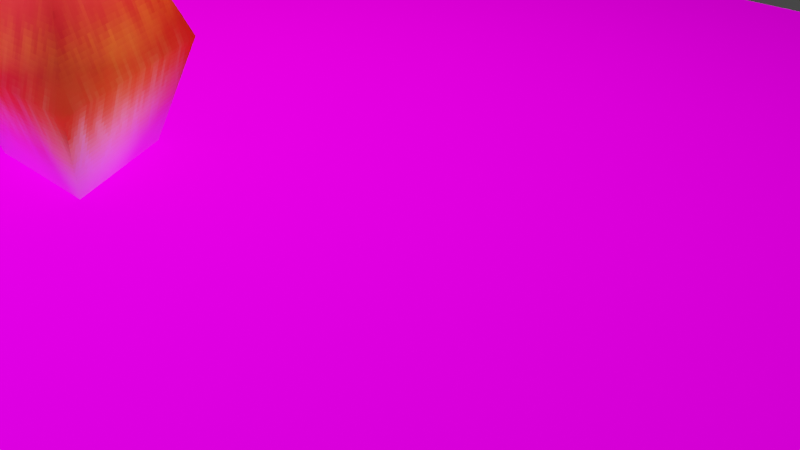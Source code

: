 # Source: emission_test.blend  (saved by Blender 2.91.10; exported with 4.5.12 LTS)
import bpy
from mathutils import Matrix  # noqa: F401  (used for matrix-valued properties, if any)

bpy.ops.wm.read_factory_settings(use_empty=True)
scene = bpy.context.scene
scene.name = 'Scene'

# ---- collections
col_collection = bpy.data.collections.new('Collection'); scene.collection.children.link(col_collection)

# ---- images (referenced by path relative to the original .blend; pixels are not part of the script)
import os
ASSET_DIR = os.environ.get("B2B_ASSET_DIR", "")  # directory of the original .blend (textures are referenced by path, not embedded)
HERE = os.path.dirname(os.path.abspath(__file__))  # packed textures are extracted next to this script under _unpacked/

def load_image(name, relpath, width, height, colorspace="sRGB"):
    """Load a texture the original file referenced (path relative to the .blend, or extracted next to this script)."""
    p = next((c for c in (os.path.join(HERE, relpath), os.path.join(ASSET_DIR, relpath)) if relpath and os.path.exists(c)), "")
    if p:
        img = bpy.data.images.load(p, check_existing=True)
        img.name = name
    else:  # same state as the original file: an image datablock whose file is absent (Cycles renders it pink)
        img = bpy.data.images.new(name, width, height)
        img.source = "FILE"
        img.filepath = "//" + (relpath or name)
    img.colorspace_settings.name = colorspace
    return img
img_untitled = load_image('Untitled', '_unpacked/Untitled.08b7a8ff.png', 64, 64, 'sRGB')
img_untitled_001 = load_image('Untitled.001', '', 64, 64, 'sRGB')

# ---- materials (node trees are filled in below, after node groups)
mat_material = bpy.data.materials.new('Material')
mat_material.alpha_threshold = 0.0
mat_material.use_backface_culling = True
mat_material.use_transparent_shadow = False
mat_material.line_color = (0.0, 0.0, 0.0, 1.0)
mat_material_001 = bpy.data.materials.new('Material.001')
mat_material_001.use_transparent_shadow = False

# ---- material node trees
mat_material.use_nodes = True; mat_material.node_tree.nodes.clear()
_N = mat_material.node_tree.nodes; _L = mat_material.node_tree.links
n0 = _N.new('ShaderNodeOutputMaterial'); n0.name = 'Material Output'; n0.location = (300, 300)
n1 = _N.new('ShaderNodeBsdfPrincipled'); n1.name = 'Principled BSDF'; n1.location = (10, 300)
n1.distribution = 'GGX'
n1.subsurface_method = 'BURLEY'
n1.inputs[2].default_value = 0.0
n1.inputs[3].default_value = 1.45
n1.inputs[9].default_value = (5.96e-08, 0.2, 0.1)
n1.inputs[13].default_value = 0.0
n1.inputs[20].default_value = 0.0
n2 = _N.new('ShaderNodeTexImage'); n2.name = 'Image Texture'; n2.location = (-280, 280)
n2.image = img_untitled
n2.interpolation = 'Closest'
_L.new(n1.outputs[0], n0.inputs[0])
_L.new(n2.outputs[0], n1.inputs[0])
n0.is_active_output = True
mat_material_001.use_nodes = True; mat_material_001.node_tree.nodes.clear()
_N = mat_material_001.node_tree.nodes; _L = mat_material_001.node_tree.links
n0 = _N.new('ShaderNodeBsdfPrincipled'); n0.name = 'Principled BSDF'; n0.location = (10, 300)
n0.distribution = 'GGX'
n0.subsurface_method = 'BURLEY'
n0.inputs[3].default_value = 1.45
n0.inputs[13].default_value = 0.0
n0.inputs[27].default_value = (0.0, 0.0, 0.0, 1.0)
n0.inputs[28].default_value = 1.0
n1 = _N.new('ShaderNodeOutputMaterial'); n1.name = 'Material Output'; n1.location = (300, 300)
n2 = _N.new('ShaderNodeTexImage'); n2.name = 'Image Texture'; n2.location = (-280, 280)
n2.image = img_untitled_001
_L.new(n0.outputs[0], n1.inputs[0])
_L.new(n2.outputs[0], n0.inputs[0])
n1.is_active_output = True

# ---- world
world_world = bpy.data.worlds.new('World'); scene.world = world_world
world_world.use_nodes = True; world_world.node_tree.nodes.clear()
_N = world_world.node_tree.nodes; _L = world_world.node_tree.links
n0 = _N.new('ShaderNodeOutputWorld'); n0.name = 'World Output'; n0.location = (300, 300)
n1 = _N.new('ShaderNodeBackground'); n1.name = 'Background'; n1.location = (10, 300)
n1.inputs[0].default_value = (0.05088, 0.05088, 0.05088, 1.0)
_L.new(n1.outputs[0], n0.inputs[0])
n0.is_active_output = True
world_world.color = (0.05088, 0.05088, 0.05088)
world_world.use_sun_shadow = False
world_world.sun_shadow_jitter_overblur = 0.0

# ---- cameras
cam_camera = bpy.data.cameras.new('Camera')
cam_camera.clip_end = 100.0
cam_camera.ortho_scale = 7.314

# ---- lights
light_light = bpy.data.lights.new('Light', 'POINT')
light_light.color = (0.07716, 1.0, 0.03879)
light_light.transmission_factor = 0.0
light_light.use_shadow = False
light_light.energy = 1000.0
light_light.shadow_soft_size = 0.1
light_light.shadow_maximum_resolution = 0.006
light_light.use_absolute_resolution = True
light_light_001 = bpy.data.lights.new('Light.001', 'POINT')
light_light_001.color = (0.109, 0.1301, 1.0)
light_light_001.transmission_factor = 0.0
light_light_001.use_shadow = False
light_light_001.energy = 1000.0
light_light_001.shadow_soft_size = 0.1
light_light_001.shadow_maximum_resolution = 0.006
light_light_001.use_absolute_resolution = True
light_light_002 = bpy.data.lights.new('Light.002', 'POINT')
light_light_002.color = (1.0, 0.05193, 0.04692)
light_light_002.transmission_factor = 0.0
light_light_002.use_shadow = False
light_light_002.energy = 1000.0
light_light_002.shadow_soft_size = 0.1
light_light_002.shadow_maximum_resolution = 0.006
light_light_002.use_absolute_resolution = True
light_light_003 = bpy.data.lights.new('Light.003', 'POINT')
light_light_003.transmission_factor = 0.0
light_light_003.use_shadow = False
light_light_003.energy = 1e+04
light_light_003.shadow_soft_size = 0.1
light_light_003.shadow_maximum_resolution = 0.006
light_light_003.use_absolute_resolution = True

# ---- meshes
me_circle = bpy.data.meshes.new('Circle')
me_circle.from_pydata([(0.0, 1.0, 0.0), (-0.866, -0.5, 0.0), (0.866, -0.5, 0.0), (-1.272e-08, 1.64, 1.136), (-1.42, -0.82, 1.136), (1.42, -0.82, 1.136), (0.0, 0.0, 3.994)], [], [(0, 3, 5, 2), (2, 5, 4, 1), (1, 4, 3, 0), (3, 6, 5), (5, 6, 4), (4, 6, 3)])
me_circle.polygons.foreach_set('use_smooth', [True] * 6)
_uv = me_circle.uv_layers.new(name='UVMap')
_uv.uv.foreach_set('vector', [0.2812, 0.0, 0.1406, 0.3125, 0.875, 0.3125, 0.7344, 0.0, 0.2812, 0.0, 0.1406, 0.3125, 0.875, 0.3125, 0.7344, 0.0, 0.2812, 0.0, 0.1406, 0.3125, 0.875, 0.3125, 0.7344, 0.0, 0.1406, 0.3125, 0.5, 1.0, 0.875, 0.3125, 0.1406, 0.3125, 0.5, 1.0, 0.875, 0.3125, 0.1406, 0.3125, 0.5, 1.0, 0.875, 0.3125])
me_circle.materials.append(mat_material)
me_circle.use_remesh_fix_poles = True
me_circle.use_remesh_preserve_attributes = False
me_circle.use_mirror_vertex_groups = False
me_circle.update()
me_plane = bpy.data.meshes.new('Plane')
me_plane.from_pydata([(-1.0, -1.0, 0.0), (1.0, -1.0, 0.0), (-1.0, 1.0, 0.0), (1.0, 1.0, 0.0)], [], [(0, 1, 3, 2)])
_uv = me_plane.uv_layers.new(name='UVMap')
_uv.uv.foreach_set('vector', [0.0, 0.0, 1.0, 0.0, 1.0, 1.0, 0.0, 1.0])
me_plane.materials.append(mat_material_001)
me_plane.use_remesh_fix_poles = True
me_plane.use_remesh_preserve_attributes = False
me_plane.use_mirror_vertex_groups = False
me_plane.update()

# ---- objects
ob_light = bpy.data.objects.new('Light', light_light)
ob_camera = bpy.data.objects.new('Camera', cam_camera)
ob_circle = bpy.data.objects.new('Circle', me_circle)
ob_plane = bpy.data.objects.new('Plane', me_plane)
ob_light_001 = bpy.data.objects.new('Light.001', light_light_001)
ob_light_002 = bpy.data.objects.new('Light.002', light_light_002)
ob_light_003 = bpy.data.objects.new('Light.003', light_light_003)

# ---- transforms, parenting, visibility, modifiers, constraints
ob_light.location = (4.076, 1.005, 5.904)
ob_light.rotation_euler = (0.6503, 0.05522, 1.866)
ob_light.lock_rotations_4d = False
ob_light.empty_display_type = 'ARROWS'
ob_light.color = (0.0, 0.0, 0.0, 0.0)
ob_light.lineart.crease_threshold = 0.0
ob_camera.location = (7.359, -6.926, 4.958)
ob_camera.rotation_euler = (1.109, 0.0, 0.8149)
ob_camera.lock_rotations_4d = False
ob_camera.empty_display_type = 'ARROWS'
ob_camera.color = (0.0, 0.0, 0.0, 0.0)
ob_camera.display_type = 'WIRE'
ob_camera.lineart.crease_threshold = 0.0
ob_circle.location = (-3.495, -1.625, 0.0)
ob_circle.lineart.crease_threshold = 0.0
ob_plane.location = (0.0, 0.0, 0.0)
ob_plane.scale = (10.0, 10.0, 10.0)
ob_plane.lineart.crease_threshold = 0.0
ob_light_001.location = (-3.137, -5.786, 5.904)
ob_light_001.rotation_euler = (0.6503, 0.05522, 1.866)
ob_light_001.lock_rotations_4d = False
ob_light_001.empty_display_type = 'ARROWS'
ob_light_001.color = (0.0, 0.0, 0.0, 0.0)
ob_light_001.lineart.crease_threshold = 0.0
ob_light_002.location = (-7.026, 1.062, 5.904)
ob_light_002.rotation_euler = (0.6503, 0.05522, 1.866)
ob_light_002.lock_rotations_4d = False
ob_light_002.empty_display_type = 'ARROWS'
ob_light_002.color = (0.0, 0.0, 0.0, 0.0)
ob_light_002.lineart.crease_threshold = 0.0
ob_light_003.location = (-3.898, -1.502, 11.93)
ob_light_003.rotation_euler = (0.6503, 0.05522, 1.866)
ob_light_003.lock_rotations_4d = False
ob_light_003.empty_display_type = 'ARROWS'
ob_light_003.color = (0.0, 0.0, 0.0, 0.0)
ob_light_003.lineart.crease_threshold = 0.0

# ---- collection membership
col_collection.objects.link(ob_light)
col_collection.objects.link(ob_camera)
col_collection.objects.link(ob_circle)
col_collection.objects.link(ob_plane)
col_collection.objects.link(ob_light_001)
col_collection.objects.link(ob_light_002)
col_collection.objects.link(ob_light_003)

# ---- scene / render settings (as saved in the file)
scene.camera = ob_camera
scene.frame_start = 1; scene.frame_end = 250; scene.frame_set(1)
scene.render.engine = 'BLENDER_EEVEE_NEXT'
scene.cycles.use_denoising = False
scene.cycles.samples = 128
scene.cycles.sampling_pattern = 'TABULATED_SOBOL'
scene.cycles.use_adaptive_sampling = False
scene.cycles.use_light_tree = False
scene.view_settings.view_transform = 'Filmic'
bpy.context.view_layer.update()
